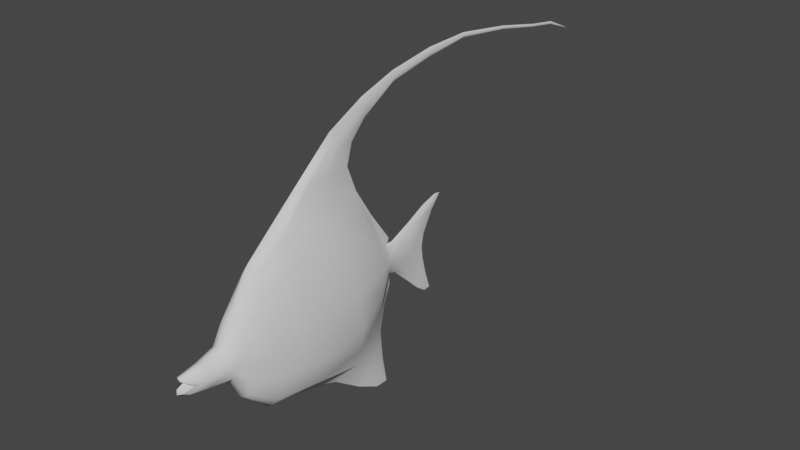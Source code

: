 # Source: zancleCornu.blend  (saved by Blender 2.81.16; exported with 4.5.12 LTS)
import bpy
from mathutils import Matrix  # noqa: F401  (used for matrix-valued properties, if any)

bpy.ops.wm.read_factory_settings(use_empty=True)
scene = bpy.context.scene
scene.name = 'Scene'

# ---- collections
col_collection = bpy.data.collections.new('Collection'); scene.collection.children.link(col_collection)

# ---- world
world_world = bpy.data.worlds.new('World'); scene.world = world_world
world_world.use_nodes = True; world_world.node_tree.nodes.clear()
_N = world_world.node_tree.nodes; _L = world_world.node_tree.links
n0 = _N.new('ShaderNodeOutputWorld'); n0.name = 'World Output'; n0.location = (300, 300)
n1 = _N.new('ShaderNodeBackground'); n1.name = 'Background'; n1.location = (10, 300)
n1.inputs[0].default_value = (0.05088, 0.05088, 0.05088, 1.0)
_L.new(n1.outputs[0], n0.inputs[0])
n0.is_active_output = True
world_world.color = (0.05088, 0.05088, 0.05088)
world_world.use_sun_shadow = False
world_world.sun_shadow_jitter_overblur = 0.0

# ---- meshes
me_cube_001 = bpy.data.meshes.new('Cube.001')
me_cube_001.from_pydata([(0.007841, -0.02233, 0.01421), (0.009812, -0.02173, 0.006294), (0.01022, -0.02103, -0.002284), (0.0097, -0.02032, -0.01237), (0.008065, -0.01972, -0.0213), (0.003835, -0.01932, -0.02538), (0.0, -0.01918, -0.02659), (0.0, -0.02287, 0.02219), (0.0, 0.02016, 0.06997), (0.01138, 0.0542, 0.0267), (0.01415, 0.05861, 0.003776), (0.01443, 0.06107, -0.01926), (0.01056, 0.06359, -0.0352), (0.004045, 0.06643, -0.05059), (0.0, 0.07881, 0.1096), (0.0, 0.033, -0.05024), (0.003687, 0.03129, -0.04526), (0.01264, 0.02838, -0.03695), (0.01599, 0.02489, -0.02138), (0.01694, 0.02062, 0.001888), (0.01417, 0.01698, 0.02278), (0.009916, 0.01523, 0.04058), (0.00435, 0.01577, 0.05611), (0.00717, 0.04945, 0.04762), (0.003668, 0.04731, 0.06251), (0.008668, 0.08194, 0.01989), (0.009444, 0.08349, 0.005407), (0.008668, 0.08576, -0.008578), (0.005162, 0.08668, -0.02204), (0.002222, 0.08903, -0.0398), (0.0, 0.09193, -0.04052), (1.474e-18, 0.0535, 0.09744), (0.006456, 0.07865, 0.03312), (0.000811, 0.06964, 0.05562), (0.004662, 0.09494, 0.007263), (0.00508, 0.09476, 0.004308), (0.004662, 0.09482, 0.0007845), (0.003472, 0.09531, -0.002749), (0.0007501, 0.09612, -0.004983), (0.0, 0.1002, -0.0129), (0.0, 0.1036, 0.1172), (0.003472, 0.09522, 0.01149), (0.0008968, 0.09591, 0.01484), (0.004891, -0.02273, 0.01949), (0.005442, -0.02951, 0.00674), (0.007622, -0.02883, -0.001221), (0.005623, -0.02784, -0.008751), (0.0, -0.02704, -0.01214), (0.0, -0.0298, 0.00974), (0.01408, -0.003663, -0.01822), (0.008205, -0.008741, 0.02769), (0.01387, -0.005447, -0.001236), (0.01227, -0.00723, 0.01383), (0.01127, -0.002152, -0.0329), (0.004444, -0.001142, -0.04004), (0.004233, -0.008465, 0.03901), (0.0, -0.0007872, -0.04343), (0.0, -0.007533, 0.04666), (0.004187, -0.04226, 0.004324), (0.006015, -0.04237, -0.00163), (0.004539, -0.04185, -0.006875), (0.0, -0.04138, -0.009167), (0.0, -0.04217, 0.006208), (0.0, -0.05176, -0.008463), (0.0, -0.05839, -0.004137), (0.0, -0.03191, -0.001511), (0.0, -0.0559, 0.002176), (0.0, -0.05686, 0.004426), (0.003357, -0.05488, 0.002827), (0.002895, -0.0541, 0.001112), (0.003312, -0.05329, -0.004972), (0.002747, -0.05619, -0.003447), (0.004052, -0.04881, -0.002014), (0.005205, -0.04617, -0.001895), (0.0, 0.1662, 0.1231), (0.0, 0.2056, 0.1178), (0.0, 0.2388, 0.1111), (0.0, 0.2588, 0.1082), (0.0, 0.2782, 0.09974), (0.0, 0.2586, 0.1066), (0.0, 0.1046, 0.111), (0.0, 0.1664, 0.1201), (0.0, 0.2054, 0.1157), (0.0, 0.2388, 0.1094), (0.0003631, 0.2588, 0.1074), (0.0005887, 0.2388, 0.1103), (0.0008836, 0.2056, 0.1168), (0.001101, 0.1663, 0.1216), (0.001425, 0.1043, 0.114), (0.001654, 0.07963, 0.1047), (-4.033e-18, 0.08068, 0.09746), (0.0, 0.06638, 0.07383), (0.0, 0.07021, 0.08673), (0.00238, 0.05935, 0.08803), (0.002899, 0.04885, 0.07463), (-3.649e-18, 0.07281, 0.0574), (0.0, 0.08509, 0.03788), (0.0, 0.09961, 0.01801), (0.0016, 0.05616, 0.09277), (0.001951, 0.03481, 0.07348), (0.0, 0.1354, 0.1221), (0.0, 0.1362, 0.1168), (0.001253, 0.136, 0.1194), (0.001122, 0.0818, 0.036), (0.002308, 0.09218, -0.02105), (0.0, 0.0957, -0.02456), (0.0, 0.05191, -0.0559), (0.0, 0.07236, -0.07043), (0.0, 0.08831, -0.07892), (0.0, 0.09693, -0.07905), (0.0, 0.09359, -0.0604), (0.001313, 0.0793, -0.06615), (0.0004403, 0.0928, -0.07616), (0.001151, 0.09045, -0.0607), (9.901e-20, 0.09978, -0.005683), (0.0, 0.1049, -0.00694), (0.0, 0.09869, 0.01452), (0.0, 0.1024, 0.01451), (0.003658, 0.1034, 0.004328), (4.479e-20, 0.1168, 0.02051), (0.0, 0.1306, 0.02712), (0.0, 0.1419, 0.03048), (0.0, 0.1464, 0.02972), (-2.152e-19, 0.1171, -0.01808), (0.0, 0.1257, -0.02643), (0.0, 0.133, -0.03163), (0.0, 0.1378, -0.03127), (0.001384, 0.1028, 0.01372), (0.001274, 0.1048, -0.005951), (0.001272, 0.1169, -0.01329), (0.0006297, 0.1266, -0.02516), (2.597e-18, 0.1338, -0.01957), (5.164e-18, 0.1309, -0.008014), (6.921e-18, 0.13, -9.888e-05), (8.819e-18, 0.1318, 0.008447), (1.173e-17, 0.1395, 0.02155), (0.001137, 0.1171, 0.01718), (0.001527, 0.1321, 0.02473), (0.0006793, 0.1425, 0.02833), (0.0009689, 0.135, 0.02203), (0.0008844, 0.1271, 0.009769), (0.000823, 0.125, -3.778e-05), (0.0005997, 0.1264, -0.008373), (0.0005041, 0.1307, -0.02063), (0.0006804, 0.1332, -0.02813), (0.003259, 0.1031, 0.009919), (0.003076, 0.104, -0.001505), (0.002089, 0.1163, 0.002274), (0.002679, 0.1165, 0.01062), (0.002245, 0.1167, -0.006411)], [], [(52, 50, 0, 1), (50, 55, 43, 0), (51, 52, 1, 2), (49, 51, 2, 3), (54, 53, 4, 5), (74, 87, 86, 75), (21, 20, 9, 23), (19, 18, 11, 10), (17, 16, 13, 12), (22, 21, 23, 24), (20, 19, 10, 9), (18, 17, 12, 11), (10, 11, 27, 26), (23, 9, 25, 32), (100, 102, 87, 74), (11, 12, 28, 27), (9, 10, 26, 25), (24, 23, 32, 33), (12, 13, 29, 28), (103, 32, 41, 42), (28, 104, 38, 37), (26, 27, 36, 35), (32, 25, 34, 41), (101, 81, 87, 102), (104, 105, 39, 38), (27, 28, 37, 36), (25, 26, 35, 34), (53, 49, 3, 4), (56, 54, 5, 6), (55, 57, 7, 43), (1, 45, 2), (3, 2, 45), (45, 46, 3), (45, 1, 44), (46, 47, 5), (43, 48, 44), (44, 0, 43), (7, 48, 43), (5, 4, 46), (6, 5, 47), (1, 0, 44), (4, 3, 46), (22, 8, 57, 55), (15, 16, 54, 56), (17, 18, 49, 53), (16, 17, 53, 54), (18, 19, 51, 49), (19, 20, 52, 51), (21, 22, 55, 50), (20, 21, 50, 52), (45, 59, 60, 46), (46, 60, 61, 47), (44, 48, 62, 58), (45, 44, 58, 59), (69, 68, 67, 66), (71, 64, 63, 70), (68, 58, 62, 67), (73, 68, 69, 72), (70, 73, 72, 71), (59, 58, 68, 73), (59, 73, 70, 60), (60, 70, 63, 61), (72, 69, 65), (66, 65, 69), (72, 65, 71), (65, 64, 71), (81, 82, 86, 87), (78, 77, 84), (79, 78, 84), (76, 85, 84, 77), (83, 79, 84, 85), (75, 86, 85, 76), (82, 83, 85, 86), (92, 90, 93), (91, 92, 93, 94), (24, 33, 91, 94), (91, 33, 95), (14, 89, 88, 40), (31, 98, 89, 14), (93, 89, 98), (80, 101, 102, 88), (40, 88, 102, 100), (88, 89, 90, 80), (94, 93, 98, 99), (8, 99, 98, 31), (94, 99, 24), (22, 99, 8), (24, 99, 22), (29, 30, 105, 104), (28, 29, 104), (33, 32, 103), (103, 96, 95, 33), (96, 103, 42, 97), (108, 112, 111, 107), (107, 111, 13, 106), (16, 15, 106, 13), (109, 112, 108), (110, 113, 112, 109), (29, 113, 110, 30), (112, 113, 111), (29, 13, 111, 113), (39, 114, 38), (97, 42, 116), (125, 144, 130, 124), (124, 130, 129, 123), (129, 128, 115, 123), (132, 133, 141, 142), (131, 132, 142, 143), (126, 131, 143, 144), (126, 144, 125), (135, 122, 138, 139), (134, 135, 139, 140), (133, 134, 140, 141), (121, 120, 137, 138), (122, 121, 138), (120, 119, 136, 137), (136, 119, 117, 127), (117, 116, 127), (115, 128, 114), (41, 127, 116, 42), (34, 145, 127, 41), (34, 35, 118, 145), (36, 146, 118, 35), (37, 38, 114, 128), (36, 37, 128, 146), (136, 127, 145, 148), (145, 118, 147, 148), (140, 148, 147, 141), (142, 141, 147, 149), (146, 149, 147, 118), (129, 149, 146, 128), (138, 137, 139), (144, 143, 130), (149, 129, 142), (130, 143, 142, 129), (136, 140, 139, 137), (140, 136, 148), (89, 93, 90)])
me_cube_001.polygons.foreach_set('use_smooth', [True] * 138)
_k = set([(8, 31), (14, 31), (14, 40), (15, 106), (30, 105), (30, 110), (38, 114), (39, 105), (39, 114), (40, 100), (42, 116), (64, 71), (66, 69), (69, 72), (71, 72), (74, 75), (74, 100), (75, 76), (76, 77), (77, 78), (78, 79), (79, 83), (80, 90), (80, 101), (81, 82), (81, 101), (82, 83), (90, 92), (91, 92), (91, 95), (95, 96), (96, 97), (97, 116), (106, 107), (107, 108), (108, 109), (109, 110), (114, 115), (115, 123), (116, 117), (117, 119), (119, 120), (120, 121), (121, 122), (122, 135), (123, 124), (124, 125), (125, 126), (126, 131), (131, 132), (132, 133), (133, 134), (134, 135)])
me_cube_001.attributes.new('sharp_edge', 'BOOLEAN', 'EDGE').data.foreach_set('value', [ (min(e.vertices), max(e.vertices)) in _k for e in me_cube_001.edges])
_uv = me_cube_001.uv_layers.new(name='UVMap')
_uv.uv.foreach_set('vector', [0.0, 0.0, 0.0, 0.0, 0.0, 0.0, 0.0, 0.0, 0.0, 0.0, 0.0, 0.0, 0.0, 0.0, 0.0, 0.0, 0.0, 0.0, 0.0, 0.0, 0.0, 0.0, 0.0, 0.0, 0.0, 0.0, 0.0, 0.0, 0.0, 0.0, 0.0, 0.0, 0.0, 0.0, 0.0, 0.0, 0.0, 0.0, 0.0, 0.0, 0.0, 0.0, 0.0, 0.0, 0.0, 0.0, 0.0, 0.0, 0.0, 0.0, 0.0, 0.0, 0.0, 0.0, 0.0, 0.0, 0.0, 0.0, 0.0, 0.0, 0.0, 0.0, 0.0, 0.0, 0.0, 0.0, 0.0, 0.0, 0.0, 0.0, 0.0, 0.0, 0.0, 0.0, 0.0, 0.0, 0.0, 0.0, 0.0, 0.0, 0.0, 0.0, 0.0, 0.0, 0.0, 0.0, 0.0, 0.0, 0.0, 0.0, 0.0, 0.0, 0.0, 0.0, 0.0, 0.0, 0.0, 0.0, 0.0, 0.0, 0.0, 0.0, 0.0, 0.0, 0.0, 0.0, 0.0, 0.0, 0.0, 0.0, 0.0, 0.0, 0.0, 0.0, 0.0, 0.0, 0.0, 0.0, 0.0, 0.0, 0.0, 0.0, 0.0, 0.0, 0.0, 0.0, 0.0, 0.0, 0.0, 0.0, 0.0, 0.0, 0.0, 0.0, 0.0, 0.0, 0.0, 0.0, 0.0, 0.0, 0.0, 0.0, 0.0, 0.0, 0.0, 0.0, 0.0, 0.0, 0.0, 0.0, 0.0, 0.0, 0.0, 0.0, 0.0, 0.0, 0.0, 0.0, 0.0, 0.0, 0.0, 0.0, 0.0, 0.0, 0.0, 0.0, 0.0, 0.0, 0.0, 0.0, 0.0, 0.0, 0.0, 0.0, 0.0, 0.0, 0.0, 0.0, 0.0, 0.0, 0.0, 0.0, 0.0, 0.0, 0.0, 0.0, 0.0, 0.0, 0.0, 0.0, 0.0, 0.0, 0.0, 0.0, 0.0, 0.0, 0.0, 0.0, 0.0, 0.0, 0.0, 0.0, 0.0, 0.0, 0.0, 0.0, 0.0, 0.0, 0.0, 0.0, 0.0, 0.0, 0.0, 0.0, 0.0, 0.0, 0.0, 0.0, 0.0, 0.0, 0.0, 0.0, 0.0, 0.0, 0.0, 0.0, 0.0, 0.0, 0.0, 0.0, 0.0, 0.0, 0.0, 0.0, 0.0, 0.0, 0.0, 0.0, 0.0, 0.0, 0.0, 0.0, 0.0, 0.0, 0.0, 0.0, 0.0, 0.0, 0.0, 0.0, 0.0, 0.0, 0.0, 0.0, 0.0, 0.0, 0.0, 0.0, 0.0, 0.0, 0.0, 0.0, 0.0, 0.0, 0.0, 0.0, 0.0, 0.0, 0.0, 0.0, 0.0, 0.0, 0.0, 0.0, 0.0, 0.0, 0.0, 0.0, 0.0, 0.0, 0.0, 0.0, 0.0, 0.0, 0.0, 0.0, 0.0, 0.0, 0.0, 0.0, 0.0, 0.0, 0.0, 0.0, 0.0, 0.0, 0.0, 0.0, 0.0, 0.0, 0.0, 0.0, 0.0, 0.0, 0.0, 0.0, 0.0, 0.0, 0.0, 0.0, 0.0, 0.0, 0.0, 0.0, 0.0, 0.0, 0.0, 0.0, 0.0, 0.0, 0.0, 0.0, 0.0, 0.0, 0.0, 0.0, 0.0, 0.0, 0.0, 0.0, 0.0, 0.0, 0.0, 0.0, 0.0, 0.0, 0.0, 0.0, 0.0, 0.0, 0.0, 0.0, 0.0, 0.0, 0.0, 0.0, 0.0, 0.0, 0.0, 0.0, 0.0, 0.0, 0.0, 0.0, 0.0, 0.0, 0.0, 0.0, 0.0, 0.0, 0.0, 0.0, 0.0, 0.0, 0.0, 0.0, 0.0, 0.0, 0.0, 0.0, 0.0, 0.0, 0.0, 0.0, 0.0, 0.0, 0.0, 0.0, 0.0, 0.0, 0.0, 0.0, 0.0, 0.0, 0.0, 0.0, 0.0, 0.0, 0.0, 0.0, 0.0, 0.0, 0.0, 0.0, 0.0, 0.0, 0.0, 0.0, 0.0, 0.0, 0.0, 0.0, 0.0, 0.0, 0.0, 0.0, 0.0, 0.0, 0.0, 0.0, 0.0, 0.0, 0.0, 0.0, 0.0, 0.0, 0.0, 0.0, 0.0, 0.0, 0.0, 0.0, 0.0, 0.0, 0.0, 0.0, 0.0, 0.0, 0.0, 0.0, 0.0, 0.0, 0.0, 0.0, 0.0, 0.0, 0.0, 0.0, 0.0, 0.0, 0.0, 0.0, 0.0, 0.0, 0.0, 0.0, 0.0, 0.0, 0.0, 0.0, 0.0, 0.0, 0.0, 0.0, 0.0, 0.0, 0.0, 0.0, 0.0, 0.0, 0.0, 0.0, 0.0, 0.0, 0.0, 0.0, 0.0, 0.0, 0.0, 0.0, 0.0, 0.0, 0.0, 0.0, 0.0, 0.0, 0.0, 0.0, 0.0, 0.0, 0.0, 0.0, 0.0, 0.0, 0.0, 0.0, 0.0, 0.0, 0.0, 0.0, 0.0, 0.0, 0.0, 0.0, 0.0, 0.0, 0.0, 0.0, 0.0, 0.0, 0.0, 0.0, 0.0, 0.0, 0.0, 0.0, 0.0, 0.0, 0.0, 0.0, 0.0, 0.0, 0.0, 0.0, 0.0, 0.0, 0.0, 0.0, 0.0, 0.0, 0.0, 0.0, 0.0, 0.0, 0.0, 0.0, 0.0, 0.0, 0.0, 0.0, 0.0, 0.0, 0.0, 0.0, 0.0, 0.0, 0.0, 0.0, 0.0, 0.0, 0.0, 0.0, 0.0, 0.0, 0.0, 0.0, 0.0, 0.0, 0.0, 0.0, 0.0, 0.0, 0.0, 0.0, 0.0, 0.0, 0.0, 0.0, 0.0, 0.0, 0.0, 0.0, 0.0, 0.0, 0.0, 0.0, 0.0, 0.0, 0.0, 0.0, 0.0, 0.0, 0.0, 0.0, 0.0, 0.0, 0.0, 0.0, 0.0, 0.0, 0.0, 0.0, 0.0, 0.0, 0.0, 0.0, 0.0, 0.0, 0.0, 0.0, 0.0, 0.0, 0.0, 0.0, 0.0, 0.0, 0.0, 0.0, 0.0, 0.0, 0.0, 0.0, 0.0, 0.0, 0.0, 0.0, 0.0, 0.0, 0.0, 0.0, 0.0, 0.0, 0.0, 0.0, 0.0, 0.0, 0.0, 0.0, 0.0, 0.0, 0.0, 0.0, 0.0, 0.0, 0.0, 0.0, 0.0, 0.0, 0.0, 0.0, 0.0, 0.0, 0.0, 0.0, 0.0, 0.0, 0.0, 0.0, 0.0, 0.0, 0.0, 0.0, 0.0, 0.0, 0.0, 0.0, 0.0, 0.0, 0.0, 0.0, 0.0, 0.0, 0.0, 0.0, 0.0, 0.0, 0.0, 0.0, 0.0, 0.0, 0.0, 0.0, 0.0, 0.0, 0.0, 0.0, 0.0, 0.0, 0.0, 0.0, 0.0, 0.0, 0.0, 0.0, 0.0, 0.0, 0.0, 0.0, 0.0, 0.0, 0.0, 0.0, 0.0, 0.0, 0.0, 0.0, 0.0, 0.0, 0.0, 0.0, 0.0, 0.0, 0.0, 0.0, 0.0, 0.0, 0.0, 0.0, 0.0, 0.0, 0.0, 0.0, 0.0, 0.0, 0.0, 0.0, 0.0, 0.0, 0.0, 0.0, 0.0, 0.0, 0.0, 0.0, 0.0, 0.0, 0.0, 0.0, 0.0, 0.0, 0.0, 0.0, 0.0, 0.0, 0.0, 0.0, 0.0, 0.0, 0.0, 0.0, 0.0, 0.0, 0.0, 0.0, 0.0, 0.0, 0.0, 0.0, 0.0, 0.0, 0.0, 0.0, 0.0, 0.0, 0.0, 0.0, 0.0, 0.0, 0.0, 0.0, 0.0, 0.0, 0.0, 0.0, 0.0, 0.0, 0.0, 0.0, 0.0, 0.0, 0.0, 0.0, 0.0, 0.0, 0.0, 0.0, 0.0, 0.0, 0.0, 0.0, 0.0, 0.0, 0.0, 0.0, 0.0, 0.0, 0.0, 0.0, 0.0, 0.0, 0.0, 0.0, 0.0, 0.0, 0.0, 0.0, 0.0, 0.0, 0.0, 0.0, 0.0, 0.0, 0.0, 0.0, 0.0, 0.0, 0.0, 0.0, 0.0, 0.0, 0.0, 0.0, 0.0, 0.0, 0.0, 0.0, 0.0, 0.0, 0.0, 0.0, 0.0, 0.0, 0.0, 0.0, 0.0, 0.0, 0.0, 0.0, 0.0, 0.0, 0.0, 0.0, 0.0, 0.0, 0.0, 0.0, 0.0, 0.0, 0.0, 0.0, 0.0, 0.0, 0.0, 0.0, 0.0, 0.0, 0.0, 0.0, 0.0, 0.0, 0.0, 0.0, 0.0, 0.0, 0.0, 0.0, 0.0, 0.0, 0.0, 0.0, 0.0, 0.0, 0.0, 0.0, 0.0, 0.0, 0.0, 0.0, 0.0, 0.0, 0.0, 0.0, 0.0, 0.0, 0.0, 0.0, 0.0, 0.0, 0.0, 0.0, 0.0, 0.0, 0.0, 0.0, 0.0, 0.0, 0.0, 0.0, 0.0, 0.0, 0.0, 0.0, 0.0, 0.0, 0.0, 0.0, 0.0, 0.0, 0.0, 0.0, 0.0, 0.0, 0.0, 0.0, 0.0, 0.0, 0.0, 0.0, 0.0, 0.0, 0.0, 0.0, 0.0, 0.0, 0.0, 0.0, 0.0, 0.0, 0.0, 0.0, 0.0, 0.0, 0.0, 0.0, 0.0, 0.0, 0.0, 0.0, 0.0, 0.0, 0.0, 0.0, 0.0, 0.0, 0.0, 0.0, 0.0, 0.0, 0.0, 0.0, 0.0, 0.0, 0.0, 0.0, 0.0, 0.0, 0.0, 0.0, 0.0, 0.0, 0.0, 0.0, 0.0, 0.0, 0.0, 0.0, 0.0, 0.0, 0.0, 0.0, 0.0, 0.0, 0.0, 0.0, 0.0, 0.0, 0.0, 0.0, 0.0, 0.0, 0.0, 0.0, 0.0, 0.0, 0.0, 0.0, 0.0, 0.0, 0.0, 0.0, 0.0, 0.0, 0.0, 0.0, 0.0, 0.0, 0.0, 0.0, 0.0, 0.0, 0.0, 0.0, 0.0, 0.0, 0.0, 0.0, 0.0, 0.0, 0.0, 0.0, 0.0, 0.0, 0.0, 0.0, 0.0, 0.0, 0.0, 0.0, 0.0, 0.0, 0.0, 0.0, 0.0, 0.0, 0.0, 0.0, 0.0, 0.0, 0.0, 0.0, 0.0, 0.0, 0.0, 0.0, 0.0, 0.0, 0.0, 0.0, 0.0, 0.0, 0.0, 0.0, 0.0, 0.0, 0.0, 0.0])
me_cube_001.use_remesh_fix_poles = True
me_cube_001.use_remesh_preserve_attributes = False
me_cube_001.use_mirror_vertex_groups = False
me_cube_001.update()

# ---- objects
ob_img = bpy.data.objects.new('img', None)
ob_fish = bpy.data.objects.new('fish', me_cube_001)

# ---- transforms, parenting, visibility, modifiers, constraints
ob_img.location = (8.017e-18, 0.1004, 0.03611)
ob_img.rotation_euler = (1.571, 0.276, 1.571)
ob_img.scale = (0.3787, 0.3463, 0.3433)
ob_img.empty_display_type = 'IMAGE'
ob_img.use_empty_image_alpha = True
ob_img.color = (1.0, 1.0, 1.0, 0.3)
ob_img.lineart.crease_threshold = 0.0
ob_fish.location = (0.0, 0.0, 0.0)
ob_fish.lineart.crease_threshold = 0.0
_m = ob_fish.modifiers.new('Mirror', 'MIRROR')
_m.use_clip = True
_m.merge_threshold = 0.0001
_m = ob_fish.modifiers.new('EdgeSplit', 'EDGE_SPLIT')
_m.use_edge_angle = False

# ---- collection membership
col_collection.objects.link(ob_img)
col_collection.objects.link(ob_fish)

# ---- scene / render settings (as saved in the file)
scene.frame_start = 1; scene.frame_end = 250; scene.frame_set(1)
scene.render.engine = 'BLENDER_EEVEE_NEXT'
scene.cycles.use_denoising = False
scene.cycles.samples = 128
scene.cycles.sampling_pattern = 'TABULATED_SOBOL'
scene.cycles.use_adaptive_sampling = False
scene.cycles.use_light_tree = False
scene.view_settings.view_transform = 'Filmic'
bpy.context.view_layer.update()

# ---- added for rendering (the .blend has no active camera and no usable light): camera, sun
cam_auto = bpy.data.cameras.new('AutoCamera')
cam_auto.lens = 50.0
cam_auto.sensor_width = 36.0
cam_auto.clip_end = 1000.0
ob_auto_camera = bpy.data.objects.new('AutoCamera', cam_auto)
scene.collection.objects.link(ob_auto_camera)
ob_auto_camera.location = (0.3646, -0.327622, 0.313695)
ob_auto_camera.rotation_euler = (1.09748, -7.21219e-08, 0.694738)
scene.camera = ob_auto_camera
light_auto_sun = bpy.data.lights.new('AutoSun', 'SUN')
light_auto_sun.energy = 3.0
light_auto_sun.angle = 0.0523599
ob_auto_sun = bpy.data.objects.new('AutoSun', light_auto_sun)
scene.collection.objects.link(ob_auto_sun)
ob_auto_sun.rotation_euler = (0.872665, 0.174533, 0.523599)
bpy.context.view_layer.update()
